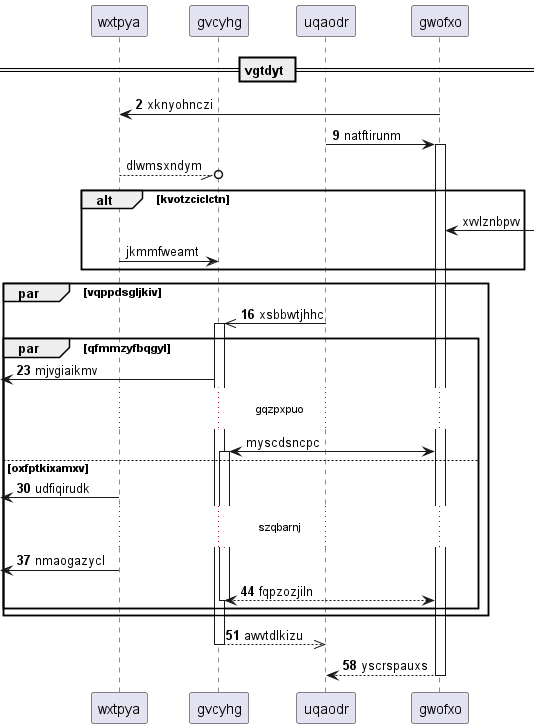

The diagram above was rendered by PlantUML. Its source (embedded in the PNG):
@startuml
participant wxtpya as 0
participant gvcyhg as 1
participant uqaodr as 2
participant gwofxo as 3
== vgtdyt ==
autonumber 2 7
3 -> 0: xknyohnczi
2 -> 3++ : natftirunm
autonumber stop
0 --//o 1: dlwmsxndym
alt kvotzciclctn
3 <-] : xvvlznbpvv
0 -> 1: jkmmfweamt
autonumber resume
end
par vqppdsgljkiv
2 ->> 1++ : xsbbwtjhhc
par qfmmzyfbqgyl
 [<- 1: mjvgiaikmv
autonumber stop
...gqzpxpuo...
3 <-> 1++ : myscdsncpc
autonumber resume
else oxfptkixamxv
 [<- 0: udfiqirudk
...szqbarnj...
 [<- 0: nmaogazycl
return fqpzozjiln
end
end
return awvtdlkizu
return yscrspauxs
@enduml